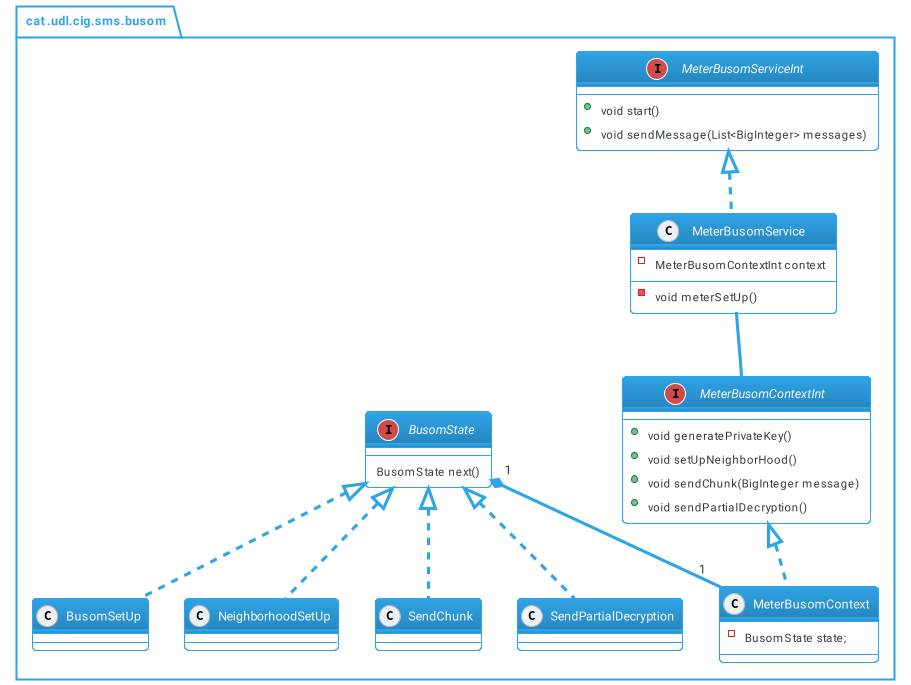

The diagram above was rendered by PlantUML. Its source (embedded in the PNG):
@startuml busomprot
!include themes/puml-theme-cerulean-outline.puml
skinparam backgroundColor #FFFFFF
namespace cat.udl.cig.sms.busom {
interface MeterBusomServiceInt {
    + void start()
    + void sendMessage(List<BigInteger> messages)
}
class MeterBusomService implements MeterBusomServiceInt {
    - MeterBusomContextInt context
    - void meterSetUp()
}
MeterBusomService -- MeterBusomContextInt
BusomState "1" *-- "1" MeterBusomContext
interface MeterBusomContextInt {
    + void generatePrivateKey()
    + void setUpNeighborHood()
    + void sendChunk(BigInteger message)
    + void sendPartialDecryption()
}
class MeterBusomContext implements MeterBusomContextInt {
    - BusomState state;
}
interface BusomState {
    BusomState next()
}
class BusomSetUp implements BusomState {
}
class NeighborhoodSetUp implements BusomState {
}
class SendChunk implements BusomState {

}
class SendPartialDecryption implements BusomState {

}

}
@enduml